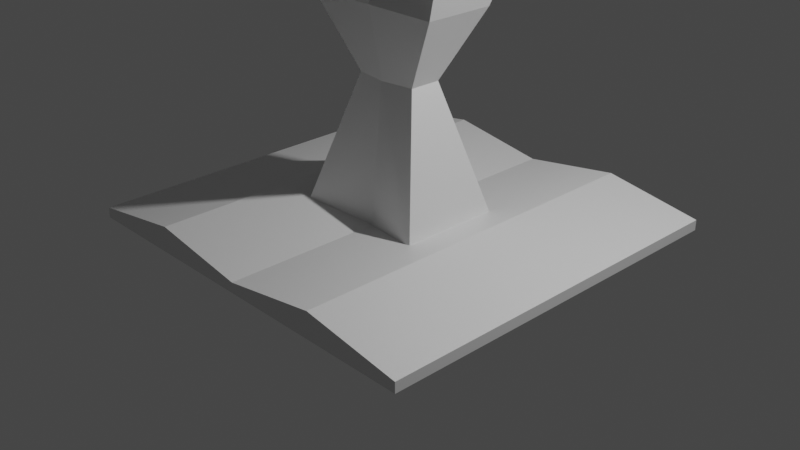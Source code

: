 # Source: tanaman_tanah.blend  (saved by Blender 3.1.7; exported with 4.5.12 LTS)
import bpy
from mathutils import Matrix  # noqa: F401  (used for matrix-valued properties, if any)

bpy.ops.wm.read_factory_settings(use_empty=True)
scene = bpy.context.scene
scene.name = 'Scene'

# ---- collections
col_collection = bpy.data.collections.new('Collection'); scene.collection.children.link(col_collection)

# ---- materials (node trees are filled in below, after node groups)
mat_material = bpy.data.materials.new('Material')
mat_material.alpha_threshold = 0.0
mat_material.use_transparent_shadow = False
mat_material.line_color = (0.0, 0.0, 0.0, 1.0)
mat_material_001 = bpy.data.materials.new('Material.001')
mat_material_001.use_transparent_shadow = False

# ---- material node trees
mat_material.use_nodes = True; mat_material.node_tree.nodes.clear()
_N = mat_material.node_tree.nodes; _L = mat_material.node_tree.links
n0 = _N.new('ShaderNodeOutputMaterial'); n0.name = 'Material Output'; n0.location = (300, 300)
n1 = _N.new('ShaderNodeBsdfPrincipled'); n1.name = 'Principled BSDF'; n1.location = (10, 300)
n1.distribution = 'GGX'
n1.subsurface_method = 'RANDOM_WALK_SKIN'
n1.inputs[2].default_value = 0.4
n1.inputs[3].default_value = 1.45
n1.inputs[27].default_value = (0.0, 0.0, 0.0, 1.0)
n1.inputs[28].default_value = 1.0
_L.new(n1.outputs[0], n0.inputs[0])
n0.is_active_output = True
mat_material_001.use_nodes = True; mat_material_001.node_tree.nodes.clear()
_N = mat_material_001.node_tree.nodes; _L = mat_material_001.node_tree.links
n0 = _N.new('ShaderNodeBsdfPrincipled'); n0.name = 'Principled BSDF'; n0.location = (10, 300)
n0.distribution = 'GGX'
n0.subsurface_method = 'RANDOM_WALK_SKIN'
n0.inputs[2].default_value = 0.4
n0.inputs[3].default_value = 1.45
n0.inputs[27].default_value = (0.0, 0.0, 0.0, 1.0)
n0.inputs[28].default_value = 1.0
n1 = _N.new('ShaderNodeOutputMaterial'); n1.name = 'Material Output'; n1.location = (300, 300)
_L.new(n0.outputs[0], n1.inputs[0])
n1.is_active_output = True

# ---- world
world_world = bpy.data.worlds.new('World'); scene.world = world_world
world_world.use_nodes = True; world_world.node_tree.nodes.clear()
_N = world_world.node_tree.nodes; _L = world_world.node_tree.links
n0 = _N.new('ShaderNodeOutputWorld'); n0.name = 'World Output'; n0.location = (300, 300)
n1 = _N.new('ShaderNodeBackground'); n1.name = 'Background'; n1.location = (10, 300)
n1.inputs[0].default_value = (0.05088, 0.05088, 0.05088, 1.0)
_L.new(n1.outputs[0], n0.inputs[0])
n0.is_active_output = True
world_world.color = (0.05088, 0.05088, 0.05088)
world_world.use_sun_shadow = False
world_world.sun_shadow_jitter_overblur = 0.0

# ---- cameras
cam_camera = bpy.data.cameras.new('Camera')
cam_camera.clip_end = 100.0
cam_camera.ortho_scale = 7.314

# ---- lights
light_light = bpy.data.lights.new('Light', 'POINT')
light_light.transmission_factor = 0.0
light_light.energy = 1000.0
light_light.shadow_soft_size = 0.1
light_light.shadow_maximum_resolution = 0.006
light_light.use_absolute_resolution = True

# ---- meshes
me_cube = bpy.data.meshes.new('Cube')
me_cube.from_pydata([(1.0, 1.0, 1.0), (1.0, 1.0, -1.0), (1.0, -1.0, 1.0), (1.0, -1.0, -1.0), (-1.0, 1.0, 1.0), (-1.0, 1.0, -1.0), (-1.0, -1.0, 1.0), (-1.0, -1.0, -1.0), (0.0, 1.0, 1.0), (0.0, -1.0, 1.0), (-0.5, -1.0, 3.997), (-0.5, 1.0, 3.997), (0.5, 1.0, 3.997), (0.5, -1.0, 3.997)], [], [(11, 4, 6, 10), (3, 2, 13, 9, 10, 6, 7), (7, 6, 4, 5), (5, 1, 3, 7), (1, 0, 2, 3), (5, 4, 11, 8, 12, 0, 1), (12, 8, 9, 13), (8, 11, 10, 9), (0, 12, 13, 2)])
_uv = me_cube.uv_layers.new(name='UVMap')
_uv.uv.foreach_set('vector', [0.8125, 0.5, 0.875, 0.5, 0.875, 0.75, 0.8125, 0.75, 0.375, 0.75, 0.625, 0.75, 0.625, 0.8125, 0.625, 0.875, 0.625, 0.9375, 0.625, 1.0, 0.375, 1.0, 0.375, 0.0, 0.625, 0.0, 0.625, 0.25, 0.375, 0.25, 0.125, 0.5, 0.375, 0.5, 0.375, 0.75, 0.125, 0.75, 0.375, 0.5, 0.625, 0.5, 0.625, 0.75, 0.375, 0.75, 0.375, 0.25, 0.625, 0.25, 0.625, 0.3125, 0.625, 0.375, 0.625, 0.4375, 0.625, 0.5, 0.375, 0.5, 0.6875, 0.5, 0.75, 0.5, 0.75, 0.75, 0.6875, 0.75, 0.75, 0.5, 0.8125, 0.5, 0.8125, 0.75, 0.75, 0.75, 0.625, 0.5, 0.6875, 0.5, 0.6875, 0.75, 0.625, 0.75])
me_cube.materials.append(mat_material)
me_cube.use_remesh_preserve_volume = False
me_cube.use_remesh_preserve_attributes = False
me_cube.use_mirror_vertex_groups = False
me_cube.update()
me_cube_001 = bpy.data.meshes.new('Cube.001')
me_cube_001.from_pydata([(0.0, 0.6137, -0.0693), (-0.5381, 0.9166, -0.6442), (-0.5381, 0.9166, 0.6442), (0.0, 0.6137, 0.0693), (0.0, 0.3068, 0.3764), (-0.3144, 0.3068, 0.3764), (-0.3144, 0.3068, -0.3764), (0.0, -0.6137, -0.3764), (0.3144, -0.6137, -0.5841), (0.3144, -0.6137, 0.6047), (0.0, -0.6137, 0.3764), (0.3144, 0.3068, -0.3764), (0.5381, 0.9166, -0.6442), (0.5381, 0.9166, 0.6442), (0.3144, 0.3068, 0.3764), (0.0, 0.3068, -0.3764), (-0.3144, -0.6137, -0.5841), (-0.3144, -0.6137, 0.6047), (0.1425, 0.0, 0.1706), (0.0, 0.0, 0.2226), (-0.1425, 0.0, -0.1706), (0.0, 0.0, -0.2226), (0.1425, 0.0, -0.1706), (-0.1425, 0.0, 0.1706)], [], [(0, 1, 2, 3), (4, 3, 2, 5), (5, 2, 1, 6), (7, 8, 9, 10), (11, 12, 13, 14), (15, 0, 12, 11), (6, 1, 0, 15), (16, 7, 10, 17), (14, 13, 3, 4), (12, 0, 3, 13), (9, 18, 19, 10), (16, 20, 21, 7), (7, 21, 22, 8), (8, 22, 18, 9), (17, 23, 20, 16), (10, 19, 23, 17), (18, 14, 4, 19), (20, 6, 15, 21), (21, 15, 11, 22), (22, 11, 14, 18), (23, 5, 6, 20), (19, 4, 5, 23)])
me_cube_001.polygons.foreach_set('use_smooth', [True] * 22)
_k = set([(0, 1), (0, 3), (0, 12), (0, 15), (1, 2), (1, 6), (2, 3), (2, 5), (3, 4), (3, 13), (4, 5), (4, 14), (4, 19), (5, 6), (5, 23), (6, 15), (6, 20), (7, 8), (7, 16), (7, 21), (8, 9), (8, 22), (9, 10), (9, 18), (10, 17), (10, 19), (11, 12), (11, 14), (11, 15), (11, 22), (12, 13), (13, 14), (14, 18), (15, 21), (16, 17), (16, 20), (17, 23), (18, 19), (18, 22), (19, 23), (20, 21), (20, 23), (21, 22)])
me_cube_001.attributes.new('sharp_edge', 'BOOLEAN', 'EDGE').data.foreach_set('value', [ (min(e.vertices), max(e.vertices)) in _k for e in me_cube_001.edges])
_uv = me_cube_001.uv_layers.new(name='UVMap')
_uv.uv.foreach_set('vector', [0.75, 0.5, 0.875, 0.5, 0.875, 0.75, 0.75, 0.75, 0.5625, 0.875, 0.625, 0.875, 0.625, 1.0, 0.5625, 1.0, 0.5625, 0.0, 0.625, 0.0, 0.625, 0.25, 0.5625, 0.25, 0.25, 0.5, 0.375, 0.5, 0.375, 0.75, 0.25, 0.75, 0.5625, 0.5, 0.625, 0.5, 0.625, 0.75, 0.5625, 0.75, 0.5625, 0.375, 0.625, 0.375, 0.625, 0.5, 0.5625, 0.5, 0.5625, 0.25, 0.625, 0.25, 0.625, 0.375, 0.5625, 0.375, 0.125, 0.5, 0.25, 0.5, 0.25, 0.75, 0.125, 0.75, 0.5625, 0.75, 0.625, 0.75, 0.625, 0.875, 0.5625, 0.875, 0.625, 0.5, 0.75, 0.5, 0.75, 0.75, 0.625, 0.75, 0.375, 0.75, 0.5, 0.75, 0.5, 0.875, 0.375, 0.875, 0.375, 0.25, 0.5, 0.25, 0.5, 0.375, 0.375, 0.375, 0.375, 0.375, 0.5, 0.375, 0.5, 0.5, 0.375, 0.5, 0.375, 0.5, 0.5, 0.5, 0.5, 0.75, 0.375, 0.75, 0.375, 0.0, 0.5, 0.0, 0.5, 0.25, 0.375, 0.25, 0.375, 0.875, 0.5, 0.875, 0.5, 1.0, 0.375, 1.0, 0.5, 0.75, 0.5625, 0.75, 0.5625, 0.875, 0.5, 0.875, 0.5, 0.25, 0.5625, 0.25, 0.5625, 0.375, 0.5, 0.375, 0.5, 0.375, 0.5625, 0.375, 0.5625, 0.5, 0.5, 0.5, 0.5, 0.5, 0.5625, 0.5, 0.5625, 0.75, 0.5, 0.75, 0.5, 0.0, 0.5625, 0.0, 0.5625, 0.25, 0.5, 0.25, 0.5, 0.875, 0.5625, 0.875, 0.5625, 1.0, 0.5, 1.0])
me_cube_001.materials.append(mat_material_001)
me_cube_001.use_remesh_fix_poles = True
me_cube_001.use_remesh_preserve_attributes = False
me_cube_001.update()
me_cube_001.normals_split_custom_set([tuple(v) for v in zip(*[iter([0.4906, 0.8714, 0.0, 0.4906, 0.8714, 0.0, 0.4906, 0.8714, 0.0, 0.4906, 0.8714, 0.0, 0.5929, 0.1784, 0.7853, 0.5929, 0.1784, 0.7853, 0.5929, 0.1784, 0.7853, 0.5929, 0.1784, 0.7853, -0.9388, -0.3444, 0.0, -0.9388, -0.3444, 0.0, -0.9388, -0.3444, 0.0, -0.9388, -0.3444, 0.0, 0.0, -1.0, 0.0, 0.0, -1.0, 0.0, 0.0, -1.0, 0.0, 0.0, -1.0, 0.0, 0.9388, -0.3444, 0.0, 0.9388, -0.3444, 0.0, 0.9388, -0.3444, 0.0, 0.9388, -0.3444, 0.0, -0.5929, 0.1784, -0.7853, -0.5929, 0.1784, -0.7853, -0.5929, 0.1784, -0.7853, -0.5929, 0.1784, -0.7853, 0.5929, 0.1784, -0.7853, 0.5929, 0.1784, -0.7853, 0.5929, 0.1784, -0.7853, 0.5929, 0.1784, -0.7853, 0.0, -1.0, 0.0, 0.0, -1.0, 0.0, 0.0, -1.0, 0.0, 0.0, -1.0, 0.0, -0.5929, 0.1784, 0.7853, -0.5929, 0.1784, 0.7853, -0.5929, 0.1784, 0.7853, -0.5929, 0.1784, 0.7853, -0.4906, 0.8714, 0.0, -0.4906, 0.8714, 0.0, -0.4906, 0.8714, 0.0, -0.4906, 0.8714, 0.0, -0.3347, 0.3685, 0.8673, -0.3347, 0.3685, 0.8673, -0.3347, 0.3685, 0.8673, -0.3347, 0.3685, 0.8673, 0.3002, 0.3652, -0.8812, 0.3002, 0.3652, -0.8812, 0.3002, 0.3652, -0.8812, 0.3002, 0.3652, -0.8812, -0.3002, 0.3652, -0.8812, -0.3002, 0.3652, -0.8812, -0.3002, 0.3652, -0.8812, -0.3002, 0.3652, -0.8812, 0.9629, 0.2697, 0.0, 0.9629, 0.2697, 0.0, 0.9629, 0.2697, 0.0, 0.9629, 0.2697, 0.0, -0.9629, 0.2697, 0.0, -0.9629, 0.2697, 0.0, -0.9629, 0.2697, 0.0, -0.9629, 0.2697, 0.0, 0.3347, 0.3685, 0.8673, 0.3347, 0.3685, 0.8673, 0.3347, 0.3685, 0.8673, 0.3347, 0.3685, 0.8673, 0.09635, -0.5231, 0.8468, 0.09635, -0.5231, 0.8468, 0.09635, -0.5231, 0.8468, 0.09635, -0.5231, 0.8468, -0.09635, -0.5231, -0.8468, -0.09635, -0.5231, -0.8468, -0.09635, -0.5231, -0.8468, -0.09635, -0.5231, -0.8468, 0.09635, -0.5231, -0.8468, 0.09635, -0.5231, -0.8468, 0.09635, -0.5231, -0.8468, 0.09635, -0.5231, -0.8468, 0.8724, -0.4887, 0.0, 0.8724, -0.4887, 0.0, 0.8724, -0.4887, 0.0, 0.8724, -0.4887, 0.0, -0.8724, -0.4887, 0.0, -0.8724, -0.4887, 0.0, -0.8724, -0.4887, 0.0, -0.8724, -0.4887, 0.0, -0.09635, -0.5231, 0.8468, -0.09635, -0.5231, 0.8468, -0.09635, -0.5231, 0.8468, -0.09635, -0.5231, 0.8468])] * 3)])

# ---- objects
ob_cube = bpy.data.objects.new('Cube', me_cube)
ob_light = bpy.data.objects.new('Light', light_light)
ob_camera = bpy.data.objects.new('Camera', cam_camera)
ob_cube_001 = bpy.data.objects.new('Cube.001', me_cube_001)

# ---- transforms, parenting, visibility, modifiers, constraints
ob_cube.location = (0.0, 0.0, 0.0)
ob_cube.scale = (2.142, 2.061, 0.05627)
ob_cube.lock_rotations_4d = False
ob_cube.empty_display_type = 'ARROWS'
ob_cube.lineart.crease_threshold = 0.0
ob_light.location = (4.076, 1.005, 5.904)
ob_light.rotation_euler = (0.6503, 0.05522, 1.866)
ob_light.lock_rotations_4d = False
ob_light.empty_display_type = 'ARROWS'
ob_light.color = (0.0, 0.0, 0.0, 0.0)
ob_light.lineart.crease_threshold = 0.0
ob_camera.location = (7.359, -6.926, 4.958)
ob_camera.rotation_euler = (1.109, 0.0, 0.8149)
ob_camera.lock_rotations_4d = False
ob_camera.empty_display_type = 'ARROWS'
ob_camera.color = (0.0, 0.0, 0.0, 0.0)
ob_camera.display_type = 'WIRE'
ob_camera.lineart.crease_threshold = 0.0
ob_cube_001.location = (0.0, 0.0, 1.516)
ob_cube_001.rotation_euler = (1.571, -0.0, 0.0)
ob_cube_001.scale = (2.48, 2.48, 1.0)

# ---- collection membership
col_collection.objects.link(ob_cube)
col_collection.objects.link(ob_light)
col_collection.objects.link(ob_camera)
col_collection.objects.link(ob_cube_001)

# ---- scene / render settings (as saved in the file)
scene.camera = ob_camera
scene.frame_start = 1; scene.frame_end = 250; scene.frame_set(1)
scene.render.engine = 'BLENDER_EEVEE_NEXT'
scene.cycles.sampling_pattern = 'TABULATED_SOBOL'
scene.cycles.use_light_tree = False
scene.view_settings.view_transform = 'Filmic'
bpy.context.view_layer.update()

